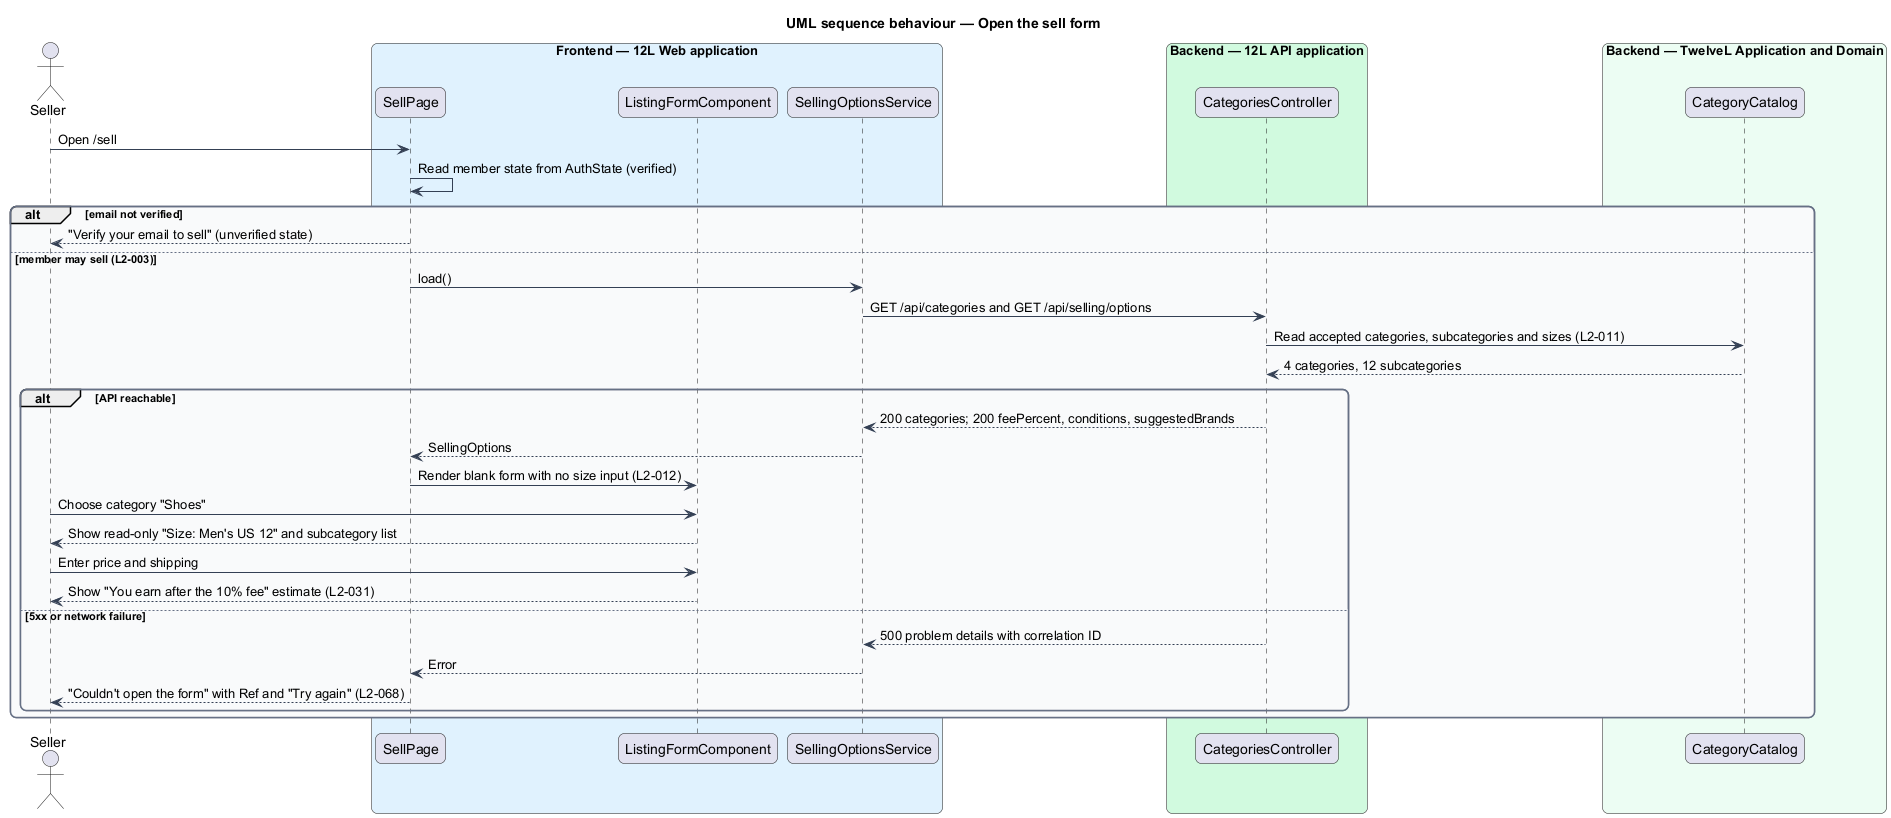

The diagram above was rendered by PlantUML. Its source (embedded in the PNG):
@startuml
title UML sequence behaviour — Open the sell form
skinparam backgroundColor #FFFFFF
skinparam shadowing false
skinparam roundcorner 12
skinparam defaultFontName Arial
skinparam ArrowColor #344054
skinparam rectangle {
  BorderColor #344054
  FontColor #101828
}
skinparam package {
  BorderColor #667085
  FontColor #101828
  BackgroundColor #F9FAFB
}
actor "Seller" as actor
box "Frontend — 12L Web application" #E0F2FE
  participant "SellPage" as page
  participant "ListingFormComponent" as form
  participant "SellingOptionsService" as opts
end box
box "Backend — 12L API application" #D1FADF
  participant "CategoriesController" as ctrl
end box
box "Backend — TwelveL Application and Domain" #ECFDF3
  participant "CategoryCatalog" as catalog
end box
actor -> page : Open /sell
page -> page : Read member state from AuthState (verified)
alt email not verified
  page --> actor : "Verify your email to sell" (unverified state)
else member may sell (L2-003)
  page -> opts : load()
  opts -> ctrl : GET /api/categories and GET /api/selling/options
  ctrl -> catalog : Read accepted categories, subcategories and sizes (L2-011)
  catalog --> ctrl : 4 categories, 12 subcategories
  alt API reachable
    ctrl --> opts : 200 categories; 200 feePercent, conditions, suggestedBrands
    opts --> page : SellingOptions
    page -> form : Render blank form with no size input (L2-012)
    actor -> form : Choose category "Shoes"
    form --> actor : Show read-only "Size: Men's US 12" and subcategory list
    actor -> form : Enter price and shipping
    form --> actor : Show "You earn after the 10% fee" estimate (L2-031)
  else 5xx or network failure
    ctrl --> opts : 500 problem details with correlation ID
    opts --> page : Error
    page --> actor : "Couldn't open the form" with Ref and "Try again" (L2-068)
  end
end
@enduml